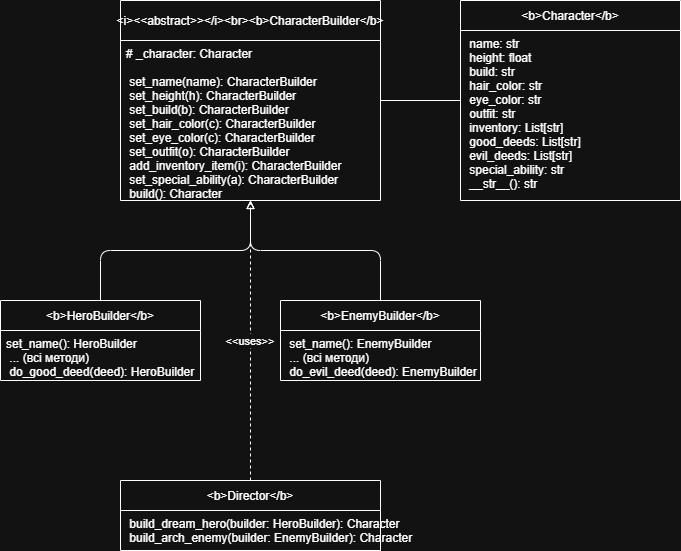

The diagram above was exported from draw.io. Its source (the exported page's mxGraphModel, read from the mxfile embedded in the PNG):
<mxGraphModel dx="1111" dy="528" grid="1" gridSize="10" guides="1" tooltips="1" connect="1" arrows="1" fold="1" page="1" pageScale="1" pageWidth="827" pageHeight="1169" math="0" shadow="0">
  <root>
    <mxCell id="0" />
    <mxCell id="1" parent="0" />
    <mxCell id="2" parent="1" style="swimlane;fontStyle=0;align=center;startSize=30;" value="&lt;b&gt;Character&lt;/b&gt;" vertex="1">
      <mxGeometry height="200" width="220" x="560" y="20" as="geometry" />
    </mxCell>
    <mxCell id="3" parent="2" style="text;strokeColor=none;fillColor=none;align=left;verticalAlign=top;spacingLeft=4;" value=" name: str&#10; height: float&#10; build: str&#10; hair_color: str&#10; eye_color: str&#10; outfit: str&#10; inventory: List[str]&#10; good_deeds: List[str]&#10; evil_deeds: List[str]&#10; special_ability: str&#10; __str__(): str" vertex="1">
      <mxGeometry height="170" width="220" y="30" as="geometry" />
    </mxCell>
    <mxCell id="4" parent="1" style="swimlane;fontStyle=0;align=center;startSize=40;" value="&lt;i&gt;&lt;&lt;abstract&gt;&gt;&lt;/i&gt;&lt;br&gt;&lt;b&gt;CharacterBuilder&lt;/b&gt;" vertex="1">
      <mxGeometry height="200" width="260" x="220" y="20" as="geometry" />
    </mxCell>
    <mxCell id="5" parent="4" style="text;strokeColor=none;fillColor=none;align=left;verticalAlign=top;spacingLeft=4;" value="# _character: Character&#10;&#10; set_name(name): CharacterBuilder&#10; set_height(h): CharacterBuilder&#10; set_build(b): CharacterBuilder&#10; set_hair_color(c): CharacterBuilder&#10; set_eye_color(c): CharacterBuilder&#10; set_outfit(o): CharacterBuilder&#10; add_inventory_item(i): CharacterBuilder&#10; set_special_ability(a): CharacterBuilder&#10; build(): Character" vertex="1">
      <mxGeometry height="160" width="260" y="40" as="geometry" />
    </mxCell>
    <mxCell id="6" parent="1" style="swimlane;fontStyle=0;align=center;startSize=30;" value="&lt;b&gt;HeroBuilder&lt;/b&gt;" vertex="1">
      <mxGeometry height="80" width="200" x="100" y="320" as="geometry" />
    </mxCell>
    <mxCell id="7" parent="6" style="text;strokeColor=none;fillColor=none;align=left;verticalAlign=top;spacingLeft=4;" value="set_name(): HeroBuilder&#10; ... (всі методи)&#10; do_good_deed(deed): HeroBuilder" vertex="1">
      <mxGeometry height="50" width="200" y="30" as="geometry" />
    </mxCell>
    <mxCell id="8" parent="1" style="swimlane;fontStyle=0;align=center;startSize=30;" value="&lt;b&gt;EnemyBuilder&lt;/b&gt;" vertex="1">
      <mxGeometry height="80" width="200" x="380" y="320" as="geometry" />
    </mxCell>
    <mxCell id="9" parent="8" style="text;strokeColor=none;fillColor=none;align=left;verticalAlign=top;spacingLeft=4;" value=" set_name(): EnemyBuilder&#10; ... (всі методи)&#10; do_evil_deed(deed): EnemyBuilder" vertex="1">
      <mxGeometry height="50" width="200" y="30" as="geometry" />
    </mxCell>
    <mxCell id="10" parent="1" style="swimlane;fontStyle=0;align=center;startSize=30;" value="&lt;b&gt;Director&lt;/b&gt;" vertex="1">
      <mxGeometry height="70" width="260" x="220" y="500" as="geometry" />
    </mxCell>
    <mxCell id="11" parent="10" style="text;strokeColor=none;fillColor=none;align=left;verticalAlign=top;spacingLeft=4;" value=" build_dream_hero(builder: HeroBuilder): Character&#10; build_arch_enemy(builder: EnemyBuilder): Character" vertex="1">
      <mxGeometry height="40" width="260" y="30" as="geometry" />
    </mxCell>
    <mxCell id="12" edge="1" parent="1" source="6" style="edgeStyle=orthogonalEdgeStyle;endArrow=block;endFill=0;" target="4">
      <mxGeometry relative="1" as="geometry" />
    </mxCell>
    <mxCell id="13" edge="1" parent="1" source="8" style="edgeStyle=orthogonalEdgeStyle;endArrow=block;endFill=0;" target="4">
      <mxGeometry relative="1" as="geometry" />
    </mxCell>
    <mxCell id="14" edge="1" parent="1" source="4" style="edgeStyle=orthogonalEdgeStyle;endArrow=none;startArrow=ERmanyToOne;startFill=0;" target="2" value="">
      <mxGeometry relative="1" as="geometry" />
    </mxCell>
    <mxCell id="15" edge="1" parent="1" source="10" style="edgeStyle=orthogonalEdgeStyle;dashed=1;endArrow=open;endFill=0;" target="4" value="&lt;&lt;uses&gt;&gt;">
      <mxGeometry relative="1" as="geometry" />
    </mxCell>
  </root>
</mxGraphModel>